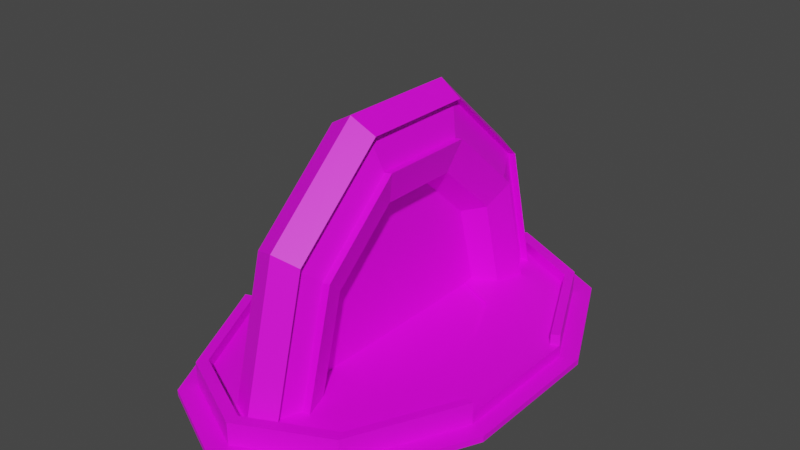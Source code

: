 # Source: Final_Portal_Gate.blend  (saved by Blender 3.0.42; exported with 4.5.12 LTS)
import bpy
from mathutils import Matrix  # noqa: F401  (used for matrix-valued properties, if any)

bpy.ops.wm.read_factory_settings(use_empty=True)
scene = bpy.context.scene
scene.name = 'Scene'

# ---- collections
col_collection = bpy.data.collections.new('Collection'); scene.collection.children.link(col_collection)

# ---- images (referenced by path relative to the original .blend; pixels are not part of the script)
import os
ASSET_DIR = os.environ.get("B2B_ASSET_DIR", "")  # directory of the original .blend (textures are referenced by path, not embedded)
HERE = os.path.dirname(os.path.abspath(__file__))  # packed textures are extracted next to this script under _unpacked/

def load_image(name, relpath, width, height, colorspace="sRGB"):
    """Load a texture the original file referenced (path relative to the .blend, or extracted next to this script)."""
    p = next((c for c in (os.path.join(HERE, relpath), os.path.join(ASSET_DIR, relpath)) if relpath and os.path.exists(c)), "")
    if p:
        img = bpy.data.images.load(p, check_existing=True)
        img.name = name
    else:  # same state as the original file: an image datablock whose file is absent (Cycles renders it pink)
        img = bpy.data.images.new(name, width, height)
        img.source = "FILE"
        img.filepath = "//" + (relpath or name)
    img.colorspace_settings.name = colorspace
    return img
img_colour_grid_png = load_image('Colour_Grid.png', 'Colour_Grid.png', 1024, 1024, 'sRGB')

# ---- materials (node trees are filled in below, after node groups)
mat_material_001 = bpy.data.materials.new('Material.001')
mat_material_001.use_transparent_shadow = False
mat_material_003 = bpy.data.materials.new('Material.003')
mat_material_003.use_transparent_shadow = False
mat_material_002 = bpy.data.materials.new('Material.002')
mat_material_002.use_transparent_shadow = False

# ---- material node trees
mat_material_001.use_nodes = True; mat_material_001.node_tree.nodes.clear()
_N = mat_material_001.node_tree.nodes; _L = mat_material_001.node_tree.links
n0 = _N.new('ShaderNodeBsdfPrincipled'); n0.name = 'Principled BSDF'; n0.location = (10, 300)
n0.distribution = 'GGX'
n0.subsurface_method = 'RANDOM_WALK_SKIN'
n0.inputs[3].default_value = 1.45
n0.inputs[27].default_value = (0.0, 0.0, 0.0, 1.0)
n0.inputs[28].default_value = 1.0
n1 = _N.new('ShaderNodeOutputMaterial'); n1.name = 'Material Output'; n1.location = (300, 300)
n2 = _N.new('ShaderNodeTexImage'); n2.name = 'Image Texture'; n2.location = (-280, 280)
n2.image = img_colour_grid_png
_L.new(n0.outputs[0], n1.inputs[0])
_L.new(n2.outputs[0], n0.inputs[0])
n1.is_active_output = True
mat_material_003.use_nodes = True; mat_material_003.node_tree.nodes.clear()
_N = mat_material_003.node_tree.nodes; _L = mat_material_003.node_tree.links
n0 = _N.new('ShaderNodeBsdfPrincipled'); n0.name = 'Principled BSDF'; n0.location = (10, 300)
n0.distribution = 'GGX'
n0.subsurface_method = 'RANDOM_WALK_SKIN'
n0.inputs[3].default_value = 1.45
n0.inputs[27].default_value = (0.0, 0.0, 0.0, 1.0)
n0.inputs[28].default_value = 1.0
n1 = _N.new('ShaderNodeOutputMaterial'); n1.name = 'Material Output'; n1.location = (300, 300)
n2 = _N.new('ShaderNodeTexImage'); n2.name = 'Image Texture'; n2.location = (-280, 280)
n2.image = img_colour_grid_png
_L.new(n0.outputs[0], n1.inputs[0])
_L.new(n2.outputs[0], n0.inputs[0])
n1.is_active_output = True
mat_material_002.use_nodes = True; mat_material_002.node_tree.nodes.clear()
_N = mat_material_002.node_tree.nodes; _L = mat_material_002.node_tree.links
n0 = _N.new('ShaderNodeBsdfPrincipled'); n0.name = 'Principled BSDF'; n0.location = (10, 300)
n0.distribution = 'GGX'
n0.subsurface_method = 'RANDOM_WALK_SKIN'
n0.inputs[3].default_value = 1.45
n0.inputs[27].default_value = (0.0, 0.0, 0.0, 1.0)
n0.inputs[28].default_value = 1.0
n1 = _N.new('ShaderNodeOutputMaterial'); n1.name = 'Material Output'; n1.location = (300, 300)
n2 = _N.new('ShaderNodeTexImage'); n2.name = 'Image Texture'; n2.location = (-280, 280)
n2.image = img_colour_grid_png
_L.new(n0.outputs[0], n1.inputs[0])
_L.new(n2.outputs[0], n0.inputs[0])
n1.is_active_output = True

# ---- world
world_world = bpy.data.worlds.new('World'); scene.world = world_world
world_world.use_nodes = True; world_world.node_tree.nodes.clear()
_N = world_world.node_tree.nodes; _L = world_world.node_tree.links
n0 = _N.new('ShaderNodeOutputWorld'); n0.name = 'World Output'; n0.location = (300, 300)
n1 = _N.new('ShaderNodeBackground'); n1.name = 'Background'; n1.location = (10, 300)
n1.inputs[0].default_value = (0.05088, 0.05088, 0.05088, 1.0)
_L.new(n1.outputs[0], n0.inputs[0])
n0.is_active_output = True
world_world.color = (0.05088, 0.05088, 0.05088)
world_world.use_sun_shadow = False
world_world.sun_shadow_jitter_overblur = 0.0

# ---- meshes
me_cylinder = bpy.data.meshes.new('Cylinder')
me_cylinder.from_pydata([(0.0, 1.0, -1.0), (0.0, 1.0, 1.0), (0.5878, 0.809, -1.0), (0.5878, 0.809, 1.0), (0.9511, 0.309, -1.0), (0.9511, 0.309, 1.0), (0.9511, -0.309, -1.0), (0.9511, -0.309, 1.0), (0.5878, -0.809, -1.0), (0.5878, -0.809, 1.0), (-8.742e-08, -1.0, -1.0), (-8.742e-08, -1.0, 1.0), (-0.5878, -0.809, -1.0), (-0.5878, -0.809, 1.0), (-0.9511, -0.309, -1.0), (-0.9511, -0.309, 1.0), (-0.9511, 0.309, -1.0), (-0.9511, 0.309, 1.0), (-0.5878, 0.809, -1.0), (-0.5878, 0.809, 1.0), (3.718e-10, 1.062, -1.062), (0.6244, 0.8595, -1.062), (0.6244, 0.8595, 1.062), (3.718e-10, 1.062, 1.062), (1.01, 0.3283, -1.062), (1.01, 0.3283, 1.062), (1.01, -0.3283, -1.062), (1.01, -0.3283, 1.062), (0.6244, -0.8595, -1.062), (0.6244, -0.8595, 1.062), (-9.25e-08, -1.062, -1.062), (-9.25e-08, -1.062, 1.062), (-0.6244, -0.8595, -1.062), (-0.6244, -0.8595, 1.062), (-1.01, -0.3283, -1.062), (-1.01, -0.3283, 1.062), (-1.01, 0.3283, -1.062), (-1.01, 0.3283, 1.062), (-0.6244, 0.8595, -1.062), (-0.6244, 0.8595, 1.062), (0.5878, 0.809, 2.406), (0.0, 1.0, 2.406), (-0.6244, -0.8595, 2.468), (-0.5878, -0.809, 2.406), (-0.9511, -0.309, 2.406), (-1.01, -0.3283, 2.468), (0.9511, 0.309, 2.406), (0.6244, 0.8595, 2.468), (1.01, 0.3283, 2.468), (0.5878, -0.809, 2.406), (0.9511, -0.309, 2.406), (-8.742e-08, -1.0, 2.406), (-1.01, 0.3283, 2.468), (-0.9511, 0.309, 2.406), (-0.5878, 0.809, 2.406), (-0.6244, 0.8595, 2.468), (3.718e-10, 1.062, 2.468), (0.6244, -0.8595, 2.468), (1.01, -0.3283, 2.468), (-9.25e-08, -1.062, 2.468), (-1.01, -0.3283, 1.062), (-1.01, -0.3283, -1.062), (-1.01, 0.3283, -1.062), (-1.01, 0.3283, 1.062), (3.718e-10, 1.062, -0.338), (0.6244, 0.8595, -0.338), (1.01, 0.3283, -0.338), (1.01, -0.3283, -0.338), (0.6244, -0.8595, -0.338), (-9.25e-08, -1.062, -0.338), (-0.6244, -0.8595, -0.338), (-1.01, -0.3283, -0.338), (-1.01, 0.3283, -0.338), (-0.6244, 0.8595, -0.338), (-1.01, -0.3283, -0.338), (-1.01, 0.3283, -0.338), (0.01719, 1.171, -1.062), (0.7054, 0.9472, -1.062), (0.7054, 0.9472, -0.338), (1.131, 0.3618, -1.062), (1.131, 0.3618, -0.338), (1.131, -0.3618, -1.062), (1.131, -0.3618, -0.338), (0.7054, -0.9472, -1.062), (0.7054, -0.9472, -0.338), (0.01719, -1.171, -1.062), (0.01719, -1.171, -0.338), (-0.671, -0.9472, -1.062), (-0.671, -0.9472, -0.338), (-1.096, -0.3618, -1.062), (-1.096, -0.3618, -0.338), (-1.096, 0.3618, -0.338), (-1.096, 0.3618, -1.062), (-0.671, 0.9472, -1.062), (-0.671, 0.9472, -0.338), (-1.096, -0.3618, -0.338), (-1.096, -0.3618, -1.062), (-1.096, 0.3618, -1.062), (-1.096, 0.3618, -0.338), (0.01719, 1.171, -0.338), (0.304, 0.4185, 1.0), (-2.877e-09, 0.5173, 1.0), (0.492, 0.1598, 1.0), (0.492, -0.1598, 1.0), (0.304, -0.4185, 1.0), (-4.81e-08, -0.5173, 1.0), (-0.304, -0.4185, 1.0), (-0.492, -0.1598, 1.0), (-0.492, 0.1598, 1.0), (-0.304, 0.4185, 1.0), (0.304, 0.4185, 0.8036), (-2.851e-09, 0.5173, 0.8036), (0.492, 0.1598, 0.8036), (0.492, -0.1598, 0.8036), (0.304, -0.4185, 0.8036), (-4.807e-08, -0.5173, 0.8036), (-0.304, -0.4185, 0.8036), (-0.492, -0.1598, 0.8036), (-0.492, 0.1598, 0.8036), (-0.304, 0.4185, 0.8036)], [], [(6, 4, 24, 26), (9, 11, 51, 49), (35, 33, 42, 45), (0, 18, 38, 20), (10, 8, 28, 30), (25, 22, 47, 48), (13, 15, 44, 43), (14, 12, 32, 34), (13, 11, 105, 106), (4, 2, 21, 24), (3, 5, 46, 40), (0, 2, 4, 6, 8, 10, 12, 14, 16, 18), (64, 23, 22, 65), (65, 22, 25, 66), (66, 25, 27, 67), (67, 27, 29, 68), (68, 29, 31, 69), (69, 31, 33, 70), (70, 33, 35, 71), (72, 36, 62, 75), (72, 37, 39, 73), (73, 39, 23, 64), (16, 14, 34, 36), (2, 0, 20, 21), (5, 7, 27, 25), (15, 17, 37, 35), (39, 37, 52, 55), (12, 10, 30, 32), (29, 27, 58, 57), (8, 6, 26, 28), (18, 16, 36, 38), (17, 19, 54, 53), (54, 41, 56, 55), (49, 51, 59, 57), (43, 44, 45, 42), (40, 46, 48, 47), (53, 54, 55, 52), (41, 40, 47, 56), (51, 43, 42, 59), (50, 49, 57, 58), (19, 1, 41, 54), (31, 29, 57, 59), (23, 39, 55, 56), (1, 3, 40, 41), (22, 23, 56, 47), (5, 25, 48, 46), (37, 17, 53, 52), (11, 13, 43, 51), (27, 7, 50, 58), (33, 31, 59, 42), (15, 35, 45, 44), (7, 9, 49, 50), (74, 60, 63, 75), (36, 34, 61, 62), (35, 37, 63, 60), (71, 35, 60, 74), (34, 71, 74, 61), (34, 32, 87, 89), (24, 21, 77, 79), (68, 69, 86, 84), (37, 72, 75, 63), (38, 36, 92, 93), (28, 26, 81, 83), (69, 70, 88, 86), (36, 72, 91, 92), (75, 62, 97, 98), (70, 71, 90, 88), (32, 30, 85, 87), (96, 95, 98, 97), (93, 94, 99, 76), (92, 91, 94, 93), (87, 88, 90, 89), (85, 86, 88, 87), (83, 84, 86, 85), (81, 82, 84, 83), (79, 80, 82, 81), (77, 78, 80, 79), (76, 99, 78, 77), (67, 68, 84, 82), (74, 75, 98, 95), (66, 67, 82, 80), (30, 28, 83, 85), (73, 64, 99, 94), (20, 38, 93, 76), (61, 74, 95, 96), (71, 34, 89, 90), (65, 66, 80, 78), (72, 73, 94, 91), (26, 24, 79, 81), (62, 61, 96, 97), (64, 65, 78, 99), (21, 20, 76, 77), (108, 107, 117, 118), (11, 9, 104, 105), (9, 7, 103, 104), (3, 1, 101, 100), (7, 5, 102, 103), (5, 3, 100, 102), (1, 19, 109, 101), (19, 17, 108, 109), (17, 15, 107, 108), (15, 13, 106, 107), (110, 111, 119, 118, 117, 116, 115, 114, 113, 112), (105, 104, 114, 115), (102, 100, 110, 112), (109, 108, 118, 119), (106, 105, 115, 116), (103, 102, 112, 113), (101, 109, 119, 111), (107, 106, 116, 117), (104, 103, 113, 114), (100, 101, 111, 110)])
_uv = me_cylinder.uv_layers.new(name='UVMap')
_uv.uv.foreach_set('vector', [0.4233, 0.03046, 0.4487, 0.03046, 0.4495, 0.03036, 0.4225, 0.03036, 0.409, 0.03124, 0.4011, 0.03124, 0.4011, 0.03352, 0.409, 0.03352, 0.4287, 0.03134, 0.4069, 0.03134, 0.4069, 0.03363, 0.4287, 0.03363, 0.4771, 0.03046, 0.4692, 0.03046, 0.4713, 0.03036, 0.4796, 0.03036, 0.395, 0.03046, 0.4028, 0.03046, 0.4007, 0.03036, 0.3924, 0.03036, 0.4556, 0.03134, 0.4775, 0.03134, 0.4775, 0.03363, 0.4556, 0.03363, 0.409, 0.03124, 0.4295, 0.03124, 0.4295, 0.03352, 0.409, 0.03352, 0.4233, 0.03046, 0.4028, 0.03046, 0.4007, 0.03036, 0.4225, 0.03036, 0.4065, 0.1075, 0.3987, 0.1075, 0.4185, 0.1075, 0.4225, 0.1075, 0.4487, 0.03046, 0.4692, 0.03046, 0.4713, 0.03036, 0.4495, 0.03036, 0.4754, 0.03124, 0.4549, 0.03124, 0.4549, 0.03352, 0.4754, 0.03352, 0.4771, 0.03046, 0.4692, 0.03046, 0.4487, 0.03046, 0.4233, 0.03046, 0.4028, 0.03046, 0.395, 0.03046, 0.4028, 0.03046, 0.4233, 0.03046, 0.4487, 0.03046, 0.4692, 0.03046, 0.4858, 0.02907, 0.4858, 0.03134, 0.4775, 0.03134, 0.4775, 0.02907, 0.4775, 0.02907, 0.4775, 0.03134, 0.4556, 0.03134, 0.4556, 0.02907, 0.4556, 0.02907, 0.4556, 0.03134, 0.4287, 0.03134, 0.4287, 0.02907, 0.4287, 0.02907, 0.4287, 0.03134, 0.4069, 0.03134, 0.4069, 0.02907, 0.4069, 0.02907, 0.4069, 0.03134, 0.3986, 0.03134, 0.3986, 0.02907, 0.3986, 0.02907, 0.3986, 0.03134, 0.4069, 0.03134, 0.4069, 0.02907, 0.4069, 0.02907, 0.4069, 0.03134, 0.4287, 0.03134, 0.4287, 0.02907, 0.4495, 0.03153, 0.4495, 0.03036, 0.4495, 0.03036, 0.4495, 0.03153, 0.4556, 0.02907, 0.4556, 0.03134, 0.4775, 0.03134, 0.4775, 0.02907, 0.4775, 0.02907, 0.4775, 0.03134, 0.4858, 0.03134, 0.4858, 0.02907, 0.4487, 0.03046, 0.4233, 0.03046, 0.4225, 0.03036, 0.4495, 0.03036, 0.4692, 0.03046, 0.4771, 0.03046, 0.4796, 0.03036, 0.4713, 0.03036, 0.4524, 0.04478, 0.427, 0.04478, 0.4262, 0.04488, 0.4532, 0.04488, 0.4246, 0.04601, 0.4499, 0.04601, 0.4507, 0.04611, 0.4238, 0.04611, 0.4775, 0.03134, 0.4556, 0.03134, 0.4556, 0.03363, 0.4775, 0.03363, 0.4028, 0.03046, 0.395, 0.03046, 0.3924, 0.03036, 0.4007, 0.03036, 0.4069, 0.03134, 0.4287, 0.03134, 0.4287, 0.03363, 0.4069, 0.03363, 0.4028, 0.03046, 0.4233, 0.03046, 0.4225, 0.03036, 0.4007, 0.03036, 0.4692, 0.03046, 0.4487, 0.03046, 0.4495, 0.03036, 0.4713, 0.03036, 0.4549, 0.03124, 0.4754, 0.03124, 0.4754, 0.03352, 0.4549, 0.03352, 0.4754, 0.03352, 0.4832, 0.03352, 0.4858, 0.03363, 0.4775, 0.03363, 0.409, 0.03352, 0.4011, 0.03352, 0.3986, 0.03363, 0.4069, 0.03363, 0.409, 0.03352, 0.4295, 0.03352, 0.4287, 0.03363, 0.4069, 0.03363, 0.4754, 0.03352, 0.4549, 0.03352, 0.4556, 0.03363, 0.4775, 0.03363, 0.4549, 0.03352, 0.4754, 0.03352, 0.4775, 0.03363, 0.4556, 0.03363, 0.4832, 0.03352, 0.4754, 0.03352, 0.4775, 0.03363, 0.4858, 0.03363, 0.4011, 0.03352, 0.409, 0.03352, 0.4069, 0.03363, 0.3986, 0.03363, 0.4295, 0.03352, 0.409, 0.03352, 0.4069, 0.03363, 0.4287, 0.03363, 0.4754, 0.03124, 0.4832, 0.03124, 0.4832, 0.03352, 0.4754, 0.03352, 0.3986, 0.03134, 0.4069, 0.03134, 0.4069, 0.03363, 0.3986, 0.03363, 0.4858, 0.03134, 0.4775, 0.03134, 0.4775, 0.03363, 0.4858, 0.03363, 0.4832, 0.03124, 0.4754, 0.03124, 0.4754, 0.03352, 0.4832, 0.03352, 0.4775, 0.03134, 0.4858, 0.03134, 0.4858, 0.03363, 0.4775, 0.03363, 0.4549, 0.03124, 0.4556, 0.03134, 0.4556, 0.03363, 0.4549, 0.03352, 0.4556, 0.03134, 0.4549, 0.03124, 0.4549, 0.03352, 0.4556, 0.03363, 0.4011, 0.03124, 0.409, 0.03124, 0.409, 0.03352, 0.4011, 0.03352, 0.4287, 0.03134, 0.4295, 0.03124, 0.4295, 0.03352, 0.4287, 0.03363, 0.4069, 0.03134, 0.3986, 0.03134, 0.3986, 0.03363, 0.4069, 0.03363, 0.4295, 0.03124, 0.4287, 0.03134, 0.4287, 0.03363, 0.4295, 0.03352, 0.4295, 0.03124, 0.409, 0.03124, 0.409, 0.03352, 0.4295, 0.03352, 0.4238, 0.04384, 0.4238, 0.04611, 0.4507, 0.04611, 0.4507, 0.04384, 0.4495, 0.03036, 0.4225, 0.03036, 0.4225, 0.03036, 0.4495, 0.03036, 0.9233, 0.2799, 0.9503, 0.2799, 0.9503, 0.2799, 0.9233, 0.2799, 0.9233, 0.2776, 0.9233, 0.2799, 0.9233, 0.2799, 0.9233, 0.2776, 0.4225, 0.03036, 0.4225, 0.03153, 0.4225, 0.03153, 0.4225, 0.03036, 0.4225, 0.03036, 0.4007, 0.03036, 0.3971, 0.03036, 0.4212, 0.03036, 0.4495, 0.03036, 0.4713, 0.03036, 0.4749, 0.03036, 0.4509, 0.03036, 0.4007, 0.03153, 0.3924, 0.03153, 0.388, 0.03153, 0.3971, 0.03153, 0.9503, 0.2799, 0.9503, 0.2776, 0.9503, 0.2776, 0.9503, 0.2799, 0.4713, 0.03036, 0.4495, 0.03036, 0.4509, 0.03036, 0.4749, 0.03036, 0.4007, 0.03036, 0.4225, 0.03036, 0.4212, 0.03036, 0.3971, 0.03036, 0.3924, 0.03153, 0.4007, 0.03153, 0.3971, 0.03153, 0.388, 0.03153, 0.4495, 0.03036, 0.4495, 0.03153, 0.4509, 0.03153, 0.4509, 0.03036, 0.4495, 0.03153, 0.4495, 0.03036, 0.4509, 0.03036, 0.4509, 0.03153, 0.4007, 0.03153, 0.4225, 0.03153, 0.4212, 0.03153, 0.3971, 0.03153, 0.4007, 0.03036, 0.3924, 0.03036, 0.388, 0.03036, 0.3971, 0.03036, 0.4212, 0.03036, 0.4212, 0.03153, 0.4509, 0.03153, 0.4509, 0.03036, 0.4749, 0.03036, 0.4749, 0.03153, 0.4841, 0.03153, 0.4841, 0.03036, 0.4509, 0.03036, 0.4509, 0.03153, 0.4749, 0.03153, 0.4749, 0.03036, 0.3971, 0.03036, 0.3971, 0.03153, 0.4212, 0.03153, 0.4212, 0.03036, 0.388, 0.03036, 0.388, 0.03153, 0.3971, 0.03153, 0.3971, 0.03036, 0.3971, 0.03036, 0.3971, 0.03153, 0.388, 0.03153, 0.388, 0.03036, 0.4212, 0.03036, 0.4212, 0.03153, 0.3971, 0.03153, 0.3971, 0.03036, 0.4509, 0.03036, 0.4509, 0.03153, 0.4212, 0.03153, 0.4212, 0.03036, 0.4749, 0.03036, 0.4749, 0.03153, 0.4509, 0.03153, 0.4509, 0.03036, 0.4841, 0.03036, 0.4841, 0.03153, 0.4749, 0.03153, 0.4749, 0.03036, 0.4225, 0.03153, 0.4007, 0.03153, 0.3971, 0.03153, 0.4212, 0.03153, 0.4225, 0.03153, 0.4495, 0.03153, 0.4509, 0.03153, 0.4212, 0.03153, 0.4495, 0.03153, 0.4225, 0.03153, 0.4212, 0.03153, 0.4509, 0.03153, 0.3924, 0.03036, 0.4007, 0.03036, 0.3971, 0.03036, 0.388, 0.03036, 0.4713, 0.03153, 0.4796, 0.03153, 0.4841, 0.03153, 0.4749, 0.03153, 0.4796, 0.03036, 0.4713, 0.03036, 0.4749, 0.03036, 0.4841, 0.03036, 0.4225, 0.03036, 0.4225, 0.03153, 0.4212, 0.03153, 0.4212, 0.03036, 0.4225, 0.03153, 0.4225, 0.03036, 0.4212, 0.03036, 0.4212, 0.03153, 0.4713, 0.03153, 0.4495, 0.03153, 0.4509, 0.03153, 0.4749, 0.03153, 0.4495, 0.03153, 0.4713, 0.03153, 0.4749, 0.03153, 0.4509, 0.03153, 0.4225, 0.03036, 0.4495, 0.03036, 0.4509, 0.03036, 0.4212, 0.03036, 0.4495, 0.03036, 0.4225, 0.03036, 0.4212, 0.03036, 0.4509, 0.03036, 0.4796, 0.03153, 0.4713, 0.03153, 0.4749, 0.03153, 0.4841, 0.03153, 0.4713, 0.03036, 0.4796, 0.03036, 0.4841, 0.03036, 0.4749, 0.03036, 0.9434, 0.2798, 0.9302, 0.2798, 0.9302, 0.2795, 0.9434, 0.2795, 0.3987, 0.1075, 0.4065, 0.1075, 0.4225, 0.1075, 0.4185, 0.1075, 0.4053, 0.09891, 0.4258, 0.09891, 0.4319, 0.09891, 0.4213, 0.09891, 0.4729, 0.1075, 0.4808, 0.1075, 0.4609, 0.1075, 0.4569, 0.1075, 0.427, 0.1075, 0.4524, 0.1075, 0.4463, 0.1075, 0.4331, 0.1075, 0.4512, 0.09891, 0.4717, 0.09891, 0.4557, 0.09891, 0.445, 0.09891, 0.4808, 0.1075, 0.4729, 0.1075, 0.4569, 0.1075, 0.4609, 0.1075, 0.4717, 0.09891, 0.4512, 0.09891, 0.445, 0.09891, 0.4557, 0.09891, 0.4524, 0.1075, 0.427, 0.1075, 0.4331, 0.1075, 0.4463, 0.1075, 0.4258, 0.09891, 0.4053, 0.09891, 0.4213, 0.09891, 0.4319, 0.09891, 0.4602, 0.1195, 0.4656, 0.1195, 0.4602, 0.1195, 0.446, 0.1195, 0.4285, 0.1195, 0.4143, 0.1195, 0.4089, 0.1195, 0.4143, 0.1195, 0.4285, 0.1195, 0.446, 0.1195, 0.9156, 0.2798, 0.9196, 0.2798, 0.9196, 0.2795, 0.9156, 0.2795, 0.9434, 0.2798, 0.954, 0.2798, 0.954, 0.2795, 0.9434, 0.2795, 0.954, 0.2798, 0.9434, 0.2798, 0.9434, 0.2795, 0.954, 0.2795, 0.9196, 0.2798, 0.9156, 0.2798, 0.9156, 0.2795, 0.9196, 0.2795, 0.9302, 0.2798, 0.9434, 0.2798, 0.9434, 0.2795, 0.9302, 0.2795, 0.958, 0.2798, 0.954, 0.2798, 0.954, 0.2795, 0.958, 0.2795, 0.9302, 0.2798, 0.9196, 0.2798, 0.9196, 0.2795, 0.9302, 0.2795, 0.9196, 0.2798, 0.9302, 0.2798, 0.9302, 0.2795, 0.9196, 0.2795, 0.954, 0.2798, 0.958, 0.2798, 0.958, 0.2795, 0.954, 0.2795])
me_cylinder.materials.append(mat_material_001)
me_cylinder.use_remesh_fix_poles = True
me_cylinder.use_remesh_preserve_attributes = False
me_cylinder.update()
me_torus = bpy.data.meshes.new('Torus')
me_torus.from_pydata([(1.25, 0.0, 0.0), (1.177, 0.0, 0.1768), (1.0, 0.0, 0.25), (0.8232, 0.0, 0.1768), (0.75, 0.0, 3.062e-17), (0.8232, 0.0, -0.1768), (1.0, 0.0, -0.25), (1.177, 0.0, -0.1768), (-1.25, 1.093e-07, 0.0), (-1.177, 1.029e-07, 0.1768), (-1.0, 8.742e-08, 0.25), (-0.8232, 7.197e-08, 0.1768), (-0.75, 6.557e-08, 3.062e-17), (-0.8232, 7.197e-08, -0.1768), (-1.0, 8.742e-08, -0.25), (-1.177, 1.029e-07, -0.1768), (-1.011, -0.7347, 0.0), (-0.952, -0.6917, 0.1768), (-0.809, -0.5878, 0.25), (-0.666, -0.4839, 0.1768), (-0.6068, -0.4408, 3.062e-17), (-0.666, -0.4839, -0.1768), (-0.809, -0.5878, -0.25), (-0.952, -0.6917, -0.1768), (-0.3863, -1.189, 0.0), (-0.3636, -1.119, 0.1768), (-0.309, -0.9511, 0.25), (-0.2544, -0.7829, 0.1768), (-0.2318, -0.7133, 3.062e-17), (-0.2544, -0.7829, -0.1768), (-0.309, -0.9511, -0.25), (-0.3636, -1.119, -0.1768), (0.3863, -1.189, 0.0), (0.3636, -1.119, 0.1768), (0.309, -0.9511, 0.25), (0.2544, -0.7829, 0.1768), (0.2318, -0.7133, 3.062e-17), (0.2544, -0.7829, -0.1768), (0.309, -0.9511, -0.25), (0.3636, -1.119, -0.1768), (1.011, -0.7347, 0.0), (0.952, -0.6917, 0.1768), (0.809, -0.5878, 0.25), (0.666, -0.4839, 0.1768), (0.6068, -0.4408, 3.062e-17), (0.666, -0.4839, -0.1768), (0.809, -0.5878, -0.25), (0.952, -0.6917, -0.1768), (-1.0, 8.742e-08, 0.25), (-0.809, -0.5878, 0.25), (-0.309, -0.9511, 0.25), (0.309, -0.9511, 0.25), (0.809, -0.5878, 0.25), (1.177, 0.0, 0.1768), (0.952, -0.6917, 0.1768), (1.0, 0.0, 0.25), (-1.177, 1.029e-07, 0.1768), (-0.952, -0.6917, 0.1768), (-0.3636, -1.119, 0.1768), (0.3636, -1.119, 0.1768), (-1.0, 0.008044, 0.1911), (-0.809, -0.5797, 0.1911), (-0.309, -0.943, 0.1911), (0.309, -0.943, 0.1911), (0.809, -0.5797, 0.1911), (1.177, 0.008044, 0.1179), (0.952, -0.6836, 0.1179), (1.0, 0.008044, 0.1911), (-1.177, 0.008044, 0.1179), (-0.952, -0.6836, 0.1179), (-0.3636, -1.111, 0.1179), (0.3636, -1.111, 0.1179), (1.0, 0.0, -0.25), (1.177, 0.0, -0.1768), (-1.0, 8.742e-08, -0.25), (-1.177, 1.029e-07, -0.1768), (-0.809, -0.5878, -0.25), (-0.952, -0.6917, -0.1768), (-0.309, -0.9511, -0.25), (-0.3636, -1.119, -0.1768), (0.309, -0.9511, -0.25), (0.3636, -1.119, -0.1768), (0.809, -0.5878, -0.25), (0.952, -0.6917, -0.1768), (1.0, 0.008044, -0.1911), (1.177, 0.008044, -0.1179), (-1.0, 0.008044, -0.1911), (-1.177, 0.008044, -0.1179), (-0.809, -0.5797, -0.1911), (-0.952, -0.6836, -0.1179), (-0.309, -0.943, -0.1911), (-0.3636, -1.111, -0.1179), (0.309, -0.943, -0.1911), (0.3636, -1.111, -0.1179), (0.809, -0.5797, -0.1911), (0.952, -0.6836, -0.1179), (-1.0, 0.008044, 0.1911), (-0.809, -0.5797, 0.1911), (-0.309, -0.943, 0.1911), (0.309, -0.943, 0.1911), (0.809, -0.5797, 0.1911), (1.177, 0.008044, 0.1179), (0.952, -0.6836, 0.1179), (1.0, 0.008044, 0.1911), (-1.177, 0.008044, 0.1179), (-0.952, -0.6836, 0.1179), (-0.3636, -1.111, 0.1179), (0.3636, -1.111, 0.1179), (-1.0, 0.008044, 0.1911), (-0.809, -0.5797, 0.1911), (-0.309, -0.943, 0.1911), (0.309, -0.943, 0.1911), (0.809, -0.5797, 0.1911), (1.177, 0.008044, 0.1179), (0.952, -0.6836, 0.1179), (1.0, 0.008044, 0.1911), (-1.177, 0.008044, 0.1179), (-0.952, -0.6836, 0.1179), (-0.3636, -1.111, 0.1179), (0.3636, -1.111, 0.1179)], [], [(15, 8, 9, 10, 11, 12, 13, 14), (1, 0, 7, 6, 5, 4, 3, 2), (8, 16, 17, 9), (1, 55, 53), (10, 18, 19, 11), (11, 19, 20, 12), (12, 20, 21, 13), (13, 21, 22, 14), (14, 76, 74), (15, 23, 16, 8), (16, 24, 25, 17), (41, 53, 54), (18, 26, 27, 19), (19, 27, 28, 20), (20, 28, 29, 21), (21, 29, 30, 22), (15, 74, 75), (23, 31, 24, 16), (24, 32, 33, 25), (33, 54, 59), (26, 34, 35, 27), (27, 35, 36, 28), (28, 36, 37, 29), (29, 37, 38, 30), (46, 72, 82), (31, 39, 32, 24), (32, 40, 41, 33), (10, 56, 48), (34, 42, 43, 35), (35, 43, 44, 36), (36, 44, 45, 37), (37, 45, 46, 38), (7, 83, 73), (39, 47, 40, 32), (40, 0, 1, 41), (25, 59, 58), (42, 2, 3, 43), (43, 3, 4, 44), (44, 4, 5, 45), (45, 5, 6, 46), (30, 80, 78), (47, 7, 0, 40), (53, 55, 67, 65), (55, 52, 64, 67), (50, 49, 61, 62), (58, 59, 71, 70), (54, 53, 65, 66), (18, 48, 49), (42, 51, 52), (26, 49, 50), (2, 52, 55), (9, 57, 56), (17, 58, 57), (34, 50, 51), (61, 96, 97), (64, 99, 100), (71, 102, 107), (60, 104, 96), (69, 106, 105), (51, 50, 62, 63), (57, 58, 70, 69), (48, 56, 68, 60), (59, 54, 66, 71), (52, 51, 63, 64), (49, 48, 60, 61), (56, 57, 69, 68), (75, 74, 86, 87), (77, 75, 87, 89), (76, 78, 90, 88), (83, 81, 93, 95), (72, 73, 85, 84), (38, 82, 80), (23, 75, 77), (31, 77, 79), (39, 79, 81), (22, 78, 76), (47, 81, 83), (6, 73, 72), (86, 88, 89, 87), (88, 90, 91, 89), (90, 92, 93, 91), (92, 94, 95, 93), (94, 84, 85, 95), (80, 82, 94, 92), (82, 72, 84, 94), (79, 77, 89, 91), (74, 76, 88, 86), (78, 80, 92, 90), (81, 79, 91, 93), (73, 83, 95, 85), (96, 116, 108), (105, 118, 117), (99, 110, 111), (101, 115, 113), (103, 112, 115), (68, 105, 104), (66, 101, 102), (70, 107, 106), (62, 97, 98), (67, 100, 103), (65, 103, 101), (63, 98, 99), (116, 117, 109, 108), (117, 118, 110, 109), (118, 119, 111, 110), (119, 114, 112, 111), (114, 113, 115, 112), (107, 114, 119), (100, 111, 112), (97, 108, 109), (104, 117, 116), (102, 113, 114), (106, 119, 118), (98, 109, 110), (1, 2, 55), (14, 22, 76), (41, 1, 53), (15, 14, 74), (33, 41, 54), (46, 6, 72), (10, 9, 56), (7, 47, 83), (25, 33, 59), (30, 38, 80), (18, 10, 48), (42, 34, 51), (26, 18, 49), (2, 42, 52), (9, 17, 57), (17, 25, 58), (34, 26, 50), (61, 60, 96), (64, 63, 99), (71, 66, 102), (60, 68, 104), (69, 70, 106), (38, 46, 82), (23, 15, 75), (31, 23, 77), (39, 31, 79), (22, 30, 78), (47, 39, 81), (6, 7, 73), (96, 104, 116), (105, 106, 118), (99, 98, 110), (101, 103, 115), (103, 100, 112), (68, 69, 105), (66, 65, 101), (70, 71, 107), (62, 61, 97), (67, 64, 100), (65, 67, 103), (63, 62, 98), (107, 102, 114), (100, 99, 111), (97, 96, 108), (104, 105, 117), (102, 101, 113), (106, 107, 119), (98, 97, 109)])
_uv = me_torus.uv_layers.new(name='UVMap')
_uv.uv.foreach_set('vector', [0.9696, 0.2729, 0.9739, 0.2715, 0.9736, 0.2697, 0.9683, 0.2688, 0.9614, 0.2695, 0.9576, 0.2711, 0.9586, 0.2727, 0.9635, 0.2734, 0.8918, 0.268, 0.8913, 0.2697, 0.8954, 0.2714, 0.9016, 0.2722, 0.9067, 0.2716, 0.908, 0.2701, 0.9043, 0.2683, 0.8974, 0.2673, 0.9813, 0.3096, 0.9768, 0.3413, 0.9765, 0.339, 0.981, 0.3079, 0.8918, 0.268, 0.8974, 0.2673, 0.8918, 0.268, 0.9757, 0.307, 0.9713, 0.3336, 0.9649, 0.3287, 0.9688, 0.3076, 0.9688, 0.3076, 0.9649, 0.3287, 0.9613, 0.3275, 0.9649, 0.3093, 0.9649, 0.3093, 0.9613, 0.3275, 0.9622, 0.3301, 0.966, 0.3109, 0.966, 0.3109, 0.9622, 0.3301, 0.9667, 0.3349, 0.9709, 0.3116, 0.9635, 0.2734, 0.9594, 0.2967, 0.9635, 0.2734, 0.977, 0.3111, 0.9726, 0.3394, 0.9768, 0.3413, 0.9813, 0.3096, 0.9768, 0.3413, 0.9547, 0.3647, 0.9547, 0.3619, 0.9765, 0.339, 0.8955, 0.2997, 0.8918, 0.268, 0.8955, 0.2997, 0.9713, 0.3336, 0.9525, 0.3525, 0.9498, 0.3433, 0.9649, 0.3287, 0.9649, 0.3287, 0.9498, 0.3433, 0.9483, 0.3399, 0.9613, 0.3275, 0.9613, 0.3275, 0.9483, 0.3399, 0.9486, 0.3433, 0.9622, 0.3301, 0.9622, 0.3301, 0.9486, 0.3433, 0.9504, 0.3512, 0.9667, 0.3349, 0.9696, 0.2729, 0.9635, 0.2734, 0.9696, 0.2729, 0.9726, 0.3394, 0.9528, 0.3599, 0.9547, 0.3647, 0.9768, 0.3413, 0.9547, 0.3647, 0.9241, 0.3643, 0.9244, 0.3615, 0.9547, 0.3619, 0.9171, 0.3234, 0.8955, 0.2997, 0.9171, 0.3234, 0.9525, 0.3525, 0.927, 0.3522, 0.9299, 0.343, 0.9498, 0.3433, 0.9498, 0.3433, 0.9299, 0.343, 0.9313, 0.3396, 0.9483, 0.3399, 0.9483, 0.3399, 0.9313, 0.3396, 0.9307, 0.343, 0.9486, 0.3433, 0.9486, 0.3433, 0.9307, 0.343, 0.9285, 0.3509, 0.9504, 0.3512, 0.9051, 0.2959, 0.9016, 0.2722, 0.9051, 0.2959, 0.9528, 0.3599, 0.9259, 0.3595, 0.9241, 0.3643, 0.9547, 0.3647, 0.9241, 0.3643, 0.9023, 0.3402, 0.9029, 0.3379, 0.9244, 0.3615, 0.9683, 0.2688, 0.9736, 0.2697, 0.9683, 0.2688, 0.927, 0.3522, 0.9084, 0.3325, 0.9151, 0.3279, 0.9299, 0.343, 0.9299, 0.343, 0.9151, 0.3279, 0.9185, 0.3268, 0.9313, 0.3396, 0.9313, 0.3396, 0.9185, 0.3268, 0.9173, 0.3294, 0.9307, 0.343, 0.9307, 0.343, 0.9173, 0.3294, 0.9125, 0.334, 0.9285, 0.3509, 0.8954, 0.2714, 0.8991, 0.3003, 0.8954, 0.2714, 0.9259, 0.3595, 0.9064, 0.3384, 0.9023, 0.3402, 0.9241, 0.3643, 0.9023, 0.3402, 0.8986, 0.3079, 0.8992, 0.3061, 0.9029, 0.3379, 0.9473, 0.3237, 0.9171, 0.3234, 0.9473, 0.3237, 0.9084, 0.3325, 0.9048, 0.3055, 0.9117, 0.3064, 0.9151, 0.3279, 0.9151, 0.3279, 0.9117, 0.3064, 0.9154, 0.3082, 0.9185, 0.3268, 0.9185, 0.3268, 0.9154, 0.3082, 0.9141, 0.3098, 0.9173, 0.3294, 0.9173, 0.3294, 0.9141, 0.3098, 0.909, 0.3103, 0.9125, 0.334, 0.943, 0.313, 0.9212, 0.3128, 0.943, 0.313, 0.9064, 0.3384, 0.9028, 0.3096, 0.8986, 0.3079, 0.9023, 0.3402, 0.8918, 0.268, 0.8974, 0.2673, 0.898, 0.2677, 0.8925, 0.2683, 0.9048, 0.9207, 0.9084, 0.9477, 0.909, 0.9475, 0.9054, 0.921, 0.9525, 0.9677, 0.9713, 0.9488, 0.9707, 0.9485, 0.9522, 0.9671, 0.9547, 0.9771, 0.9244, 0.9767, 0.9247, 0.9759, 0.9543, 0.9762, 0.9029, 0.9531, 0.8992, 0.9213, 0.8999, 0.9216, 0.9036, 0.9528, 0.964, 0.2954, 0.9683, 0.2688, 0.964, 0.2954, 0.901, 0.2944, 0.9196, 0.3141, 0.901, 0.2944, 0.9451, 0.3144, 0.964, 0.2954, 0.9451, 0.3144, 0.8974, 0.2673, 0.901, 0.2944, 0.8974, 0.2673, 0.9736, 0.2697, 0.9691, 0.3009, 0.9736, 0.2697, 0.9691, 0.3009, 0.9473, 0.3237, 0.9691, 0.3009, 0.9196, 0.3141, 0.9451, 0.3144, 0.9196, 0.3141, 0.9707, 0.9485, 0.975, 0.9225, 0.9707, 0.9485, 0.909, 0.9475, 0.9272, 0.9668, 0.909, 0.9475, 0.9247, 0.9759, 0.9036, 0.9528, 0.9247, 0.9759, 0.9676, 0.2691, 0.9728, 0.27, 0.9676, 0.2691, 0.9757, 0.9539, 0.9543, 0.9762, 0.9757, 0.9539, 0.927, 0.9674, 0.9525, 0.9677, 0.9522, 0.9671, 0.9272, 0.9668, 0.9765, 0.9542, 0.9547, 0.9771, 0.9543, 0.9762, 0.9757, 0.9539, 0.9683, 0.2688, 0.9736, 0.2697, 0.9728, 0.27, 0.9676, 0.2691, 0.9244, 0.9767, 0.9029, 0.9531, 0.9036, 0.9528, 0.9247, 0.9759, 0.9084, 0.9477, 0.927, 0.9674, 0.9272, 0.9668, 0.909, 0.9475, 0.9713, 0.9488, 0.9757, 0.9222, 0.975, 0.9225, 0.9707, 0.9485, 0.981, 0.9231, 0.9765, 0.9542, 0.9757, 0.9539, 0.9802, 0.9233, 0.9696, 0.2729, 0.9635, 0.2734, 0.964, 0.2726, 0.9702, 0.2721, 0.9726, 0.9546, 0.977, 0.9263, 0.9776, 0.9255, 0.9732, 0.9542, 0.9667, 0.9501, 0.9504, 0.9664, 0.9506, 0.9661, 0.9672, 0.9496, 0.9064, 0.9536, 0.9259, 0.9747, 0.9257, 0.9746, 0.906, 0.9532, 0.9016, 0.2722, 0.8954, 0.2714, 0.8949, 0.2706, 0.9012, 0.2714, 0.9212, 0.3128, 0.9051, 0.2959, 0.9212, 0.3128, 0.9652, 0.3013, 0.9696, 0.2729, 0.9652, 0.3013, 0.9455, 0.3217, 0.9652, 0.3013, 0.9455, 0.3217, 0.9185, 0.3214, 0.9455, 0.3217, 0.9185, 0.3214, 0.9594, 0.2967, 0.943, 0.313, 0.9594, 0.2967, 0.8991, 0.3003, 0.9185, 0.3214, 0.8991, 0.3003, 0.9016, 0.2722, 0.8954, 0.2714, 0.9016, 0.2722, 0.09164, 0.5507, 0.08746, 0.5743, 0.09343, 0.5789, 0.09787, 0.5502, 0.08746, 0.5743, 0.07087, 0.5909, 0.07338, 0.5997, 0.09343, 0.5789, 0.07087, 0.5909, 0.04867, 0.5906, 0.04597, 0.5993, 0.07338, 0.5997, 0.04867, 0.5906, 0.03238, 0.5734, 0.02623, 0.5779, 0.04597, 0.5993, 0.03238, 0.5734, 0.02885, 0.5494, 0.02256, 0.5487, 0.02623, 0.5779, 0.9285, 0.9661, 0.9125, 0.9492, 0.9121, 0.9487, 0.9284, 0.9658, 0.9125, 0.9492, 0.909, 0.9255, 0.9086, 0.9247, 0.9121, 0.9487, 0.9528, 0.9751, 0.9726, 0.9546, 0.9732, 0.9542, 0.9531, 0.9749, 0.9709, 0.9268, 0.9667, 0.9501, 0.9672, 0.9496, 0.9714, 0.926, 0.9504, 0.9664, 0.9285, 0.9661, 0.9284, 0.9658, 0.9506, 0.9661, 0.9259, 0.9747, 0.9528, 0.9751, 0.9531, 0.9749, 0.9257, 0.9746, 0.9028, 0.9248, 0.9064, 0.9536, 0.906, 0.9532, 0.9023, 0.9239, 0.9676, 0.2691, 0.9728, 0.27, 0.9676, 0.2691, 0.9757, 0.9539, 0.9543, 0.9762, 0.9757, 0.9539, 0.9272, 0.9668, 0.9522, 0.9671, 0.9272, 0.9668, 0.8925, 0.2683, 0.898, 0.2677, 0.8925, 0.2683, 0.9054, 0.921, 0.909, 0.9475, 0.9054, 0.921, 0.9802, 0.9233, 0.9757, 0.9539, 0.9802, 0.9233, 0.9036, 0.9528, 0.8999, 0.9216, 0.9036, 0.9528, 0.9543, 0.9762, 0.9247, 0.9759, 0.9543, 0.9762, 0.9522, 0.9671, 0.9707, 0.9485, 0.9522, 0.9671, 0.9054, 0.921, 0.909, 0.9475, 0.9054, 0.921, 0.8925, 0.2683, 0.898, 0.2677, 0.8925, 0.2683, 0.9272, 0.9668, 0.9522, 0.9671, 0.9272, 0.9668, 0.1005, 0.548, 0.096, 0.5786, 0.09096, 0.5733, 0.09528, 0.5472, 0.096, 0.5786, 0.07458, 0.601, 0.07249, 0.5918, 0.09096, 0.5733, 0.07458, 0.601, 0.04501, 0.6006, 0.04748, 0.5915, 0.07249, 0.5918, 0.04501, 0.6006, 0.02388, 0.5775, 0.02929, 0.5723, 0.04748, 0.5915, 0.02388, 0.5775, 0.02019, 0.5464, 0.02563, 0.5457, 0.02929, 0.5723, 0.9247, 0.9759, 0.9036, 0.9528, 0.9247, 0.9759, 0.909, 0.9475, 0.9272, 0.9668, 0.909, 0.9475, 0.9707, 0.9485, 0.975, 0.9225, 0.9707, 0.9485, 0.9802, 0.9233, 0.9757, 0.9539, 0.9802, 0.9233, 0.9036, 0.9528, 0.8999, 0.9216, 0.9036, 0.9528, 0.9543, 0.9762, 0.9247, 0.9759, 0.9543, 0.9762, 0.9522, 0.9671, 0.9707, 0.9485, 0.9522, 0.9671, 0.8918, 0.268, 0.8974, 0.2673, 0.8974, 0.2673, 0.9635, 0.2734, 0.9594, 0.2967, 0.9594, 0.2967, 0.8955, 0.2997, 0.8918, 0.268, 0.8918, 0.268, 0.9696, 0.2729, 0.9635, 0.2734, 0.9635, 0.2734, 0.9171, 0.3234, 0.8955, 0.2997, 0.8955, 0.2997, 0.9051, 0.2959, 0.9016, 0.2722, 0.9016, 0.2722, 0.9683, 0.2688, 0.9736, 0.2697, 0.9736, 0.2697, 0.8954, 0.2714, 0.8991, 0.3003, 0.8991, 0.3003, 0.9473, 0.3237, 0.9171, 0.3234, 0.9171, 0.3234, 0.943, 0.313, 0.9212, 0.3128, 0.9212, 0.3128, 0.964, 0.2954, 0.9683, 0.2688, 0.9683, 0.2688, 0.901, 0.2944, 0.9196, 0.3141, 0.9196, 0.3141, 0.9451, 0.3144, 0.964, 0.2954, 0.964, 0.2954, 0.8974, 0.2673, 0.901, 0.2944, 0.901, 0.2944, 0.9736, 0.2697, 0.9691, 0.3009, 0.9691, 0.3009, 0.9691, 0.3009, 0.9473, 0.3237, 0.9473, 0.3237, 0.9196, 0.3141, 0.9451, 0.3144, 0.9451, 0.3144, 0.9707, 0.9485, 0.975, 0.9225, 0.975, 0.9225, 0.909, 0.9475, 0.9272, 0.9668, 0.9272, 0.9668, 0.9247, 0.9759, 0.9036, 0.9528, 0.9036, 0.9528, 0.9676, 0.2691, 0.9728, 0.27, 0.9728, 0.27, 0.9757, 0.9539, 0.9543, 0.9762, 0.9543, 0.9762, 0.9212, 0.3128, 0.9051, 0.2959, 0.9051, 0.2959, 0.9652, 0.3013, 0.9696, 0.2729, 0.9696, 0.2729, 0.9455, 0.3217, 0.9652, 0.3013, 0.9652, 0.3013, 0.9185, 0.3214, 0.9455, 0.3217, 0.9455, 0.3217, 0.9594, 0.2967, 0.943, 0.313, 0.943, 0.313, 0.8991, 0.3003, 0.9185, 0.3214, 0.9185, 0.3214, 0.9016, 0.2722, 0.8954, 0.2714, 0.8954, 0.2714, 0.9676, 0.2691, 0.9728, 0.27, 0.9728, 0.27, 0.9757, 0.9539, 0.9543, 0.9762, 0.9543, 0.9762, 0.9272, 0.9668, 0.9522, 0.9671, 0.9522, 0.9671, 0.8925, 0.2683, 0.898, 0.2677, 0.898, 0.2677, 0.9054, 0.921, 0.909, 0.9475, 0.909, 0.9475, 0.9802, 0.9233, 0.9757, 0.9539, 0.9757, 0.9539, 0.9036, 0.9528, 0.8999, 0.9216, 0.8999, 0.9216, 0.9543, 0.9762, 0.9247, 0.9759, 0.9247, 0.9759, 0.9522, 0.9671, 0.9707, 0.9485, 0.9707, 0.9485, 0.9054, 0.921, 0.909, 0.9475, 0.909, 0.9475, 0.8925, 0.2683, 0.898, 0.2677, 0.898, 0.2677, 0.9272, 0.9668, 0.9522, 0.9671, 0.9522, 0.9671, 0.9247, 0.9759, 0.9036, 0.9528, 0.9036, 0.9528, 0.909, 0.9475, 0.9272, 0.9668, 0.9272, 0.9668, 0.9707, 0.9485, 0.975, 0.9225, 0.975, 0.9225, 0.9802, 0.9233, 0.9757, 0.9539, 0.9757, 0.9539, 0.9036, 0.9528, 0.8999, 0.9216, 0.8999, 0.9216, 0.9543, 0.9762, 0.9247, 0.9759, 0.9247, 0.9759, 0.9522, 0.9671, 0.9707, 0.9485, 0.9707, 0.9485])
me_torus.materials.append(mat_material_003)
me_torus.use_remesh_fix_poles = True
me_torus.use_remesh_preserve_attributes = False
me_torus.update()
me_plane = bpy.data.meshes.new('Plane')
me_plane.from_pydata([(1.0, -1.0, 0.0), (1.0, 1.0, 0.0), (-1.0, 0.4561, 0.0), (-0.1385, 1.0, 0.0), (-1.0, -0.5218, 0.0), (-0.2194, -1.0, 0.0)], [], [(5, 0, 1, 3, 2, 4)])
_uv = me_plane.uv_layers.new(name='UVMap')
_uv.uv.foreach_set('vector', [0.4143, 0.7977, 0.4143, 0.78, 0.4626, 0.78, 0.4626, 0.7965, 0.4495, 0.809, 0.4259, 0.809])
me_plane.materials.append(mat_material_002)
me_plane.use_remesh_fix_poles = True
me_plane.use_remesh_preserve_attributes = False
me_plane.update()

# ---- objects
ob_portal_base = bpy.data.objects.new('Portal_Base', me_cylinder)
ob_portal_ring = bpy.data.objects.new('Portal_Ring', me_torus)
ob_plane = bpy.data.objects.new('Plane', me_plane)

# ---- transforms, parenting, visibility, modifiers, constraints
ob_portal_base.location = (0.0, 0.0, 0.0)
ob_portal_base.scale = (1.0, 1.5, 0.05931)
ob_portal_ring.location = (0.0, 0.0, 0.04638)
ob_portal_ring.rotation_euler = (-1.571, 7.55e-08, -1.571)
ob_portal_ring.scale = (1.148, 1.436, 1.0)
ob_plane.location = (0.0, 0.0, 0.5642)
ob_plane.rotation_euler = (-0.0, 1.571, 0.0)
ob_plane.scale = (0.5242, 0.8742, 0.6942)

# ---- collection membership
col_collection.objects.link(ob_portal_base)
col_collection.objects.link(ob_portal_ring)
col_collection.objects.link(ob_plane)

# ---- scene / render settings (as saved in the file)
scene.frame_start = 1; scene.frame_end = 250; scene.frame_set(1)
scene.render.engine = 'BLENDER_EEVEE_NEXT'
scene.cycles.sampling_pattern = 'TABULATED_SOBOL'
scene.cycles.use_light_tree = False
scene.view_settings.view_transform = 'Filmic'
bpy.context.view_layer.update()

# ---- added for rendering (the .blend has no active camera and no usable light): camera, sun
cam_auto = bpy.data.cameras.new('AutoCamera')
cam_auto.lens = 50.0
cam_auto.sensor_width = 36.0
cam_auto.clip_end = 1000.0
ob_auto_camera = bpy.data.objects.new('AutoCamera', cam_auto)
scene.collection.objects.link(ob_auto_camera)
ob_auto_camera.location = (4.2164, -5.03905, 4.20483)
ob_auto_camera.rotation_euler = (1.09748, -7.21219e-08, 0.694738)
scene.camera = ob_auto_camera
light_auto_sun = bpy.data.lights.new('AutoSun', 'SUN')
light_auto_sun.energy = 3.0
light_auto_sun.angle = 0.0523599
ob_auto_sun = bpy.data.objects.new('AutoSun', light_auto_sun)
scene.collection.objects.link(ob_auto_sun)
ob_auto_sun.rotation_euler = (0.872665, 0.174533, 0.523599)
bpy.context.view_layer.update()
